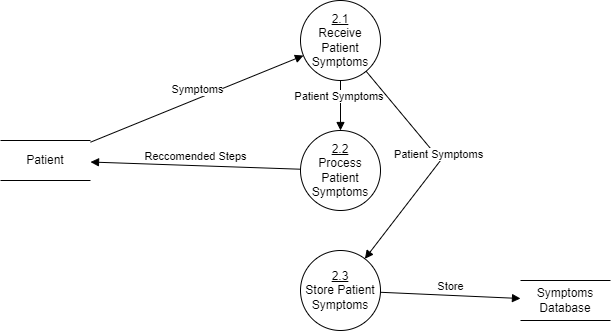

The diagram above was exported from draw.io. Its source (the exported page's mxGraphModel, read from the mxfile embedded in the PNG):
<mxGraphModel dx="794" dy="420" grid="1" gridSize="10" guides="1" tooltips="1" connect="1" arrows="1" fold="1" page="1" pageScale="1" pageWidth="850" pageHeight="1100" math="0" shadow="0">
  <root>
    <mxCell id="0" />
    <mxCell id="1" parent="0" />
    <mxCell id="7Vxlq_o3tsE_g2DgEoEf-1" value="&lt;u&gt;2.1&lt;/u&gt;&lt;div&gt;Receive Patient Symptoms&lt;/div&gt;" style="ellipse;whiteSpace=wrap;html=1;aspect=fixed;" parent="1" vertex="1">
      <mxGeometry x="380" y="120" width="80" height="80" as="geometry" />
    </mxCell>
    <mxCell id="7Vxlq_o3tsE_g2DgEoEf-2" value="Symptoms" style="html=1;verticalAlign=bottom;endArrow=block;curved=0;rounded=0;" parent="1" source="7Vxlq_o3tsE_g2DgEoEf-4" target="7Vxlq_o3tsE_g2DgEoEf-1" edge="1">
      <mxGeometry width="80" relative="1" as="geometry">
        <mxPoint x="290" y="110" as="sourcePoint" />
        <mxPoint x="470" y="230" as="targetPoint" />
      </mxGeometry>
    </mxCell>
    <mxCell id="7Vxlq_o3tsE_g2DgEoEf-3" value="&lt;u&gt;2.2&lt;/u&gt;&lt;div&gt;Process Patient Symptoms&lt;/div&gt;" style="ellipse;whiteSpace=wrap;html=1;aspect=fixed;" parent="1" vertex="1">
      <mxGeometry x="380" y="250" width="80" height="80" as="geometry" />
    </mxCell>
    <mxCell id="7Vxlq_o3tsE_g2DgEoEf-4" value="Patient" style="shape=partialRectangle;whiteSpace=wrap;html=1;left=0;right=0;fillColor=none;" parent="1" vertex="1">
      <mxGeometry x="80" y="260" width="90" height="40" as="geometry" />
    </mxCell>
    <mxCell id="7Vxlq_o3tsE_g2DgEoEf-5" value="&lt;u&gt;2.3&lt;/u&gt;&lt;div&gt;Store Patient Symptoms&lt;/div&gt;" style="ellipse;whiteSpace=wrap;html=1;aspect=fixed;" parent="1" vertex="1">
      <mxGeometry x="380" y="370" width="80" height="80" as="geometry" />
    </mxCell>
    <mxCell id="7Vxlq_o3tsE_g2DgEoEf-6" value="Symptoms Database" style="shape=partialRectangle;whiteSpace=wrap;html=1;left=0;right=0;fillColor=none;" parent="1" vertex="1">
      <mxGeometry x="600" y="400" width="90" height="40" as="geometry" />
    </mxCell>
    <mxCell id="7Vxlq_o3tsE_g2DgEoEf-7" value="Store" style="html=1;verticalAlign=bottom;endArrow=block;curved=0;rounded=0;" parent="1" source="7Vxlq_o3tsE_g2DgEoEf-5" target="7Vxlq_o3tsE_g2DgEoEf-6" edge="1">
      <mxGeometry width="80" relative="1" as="geometry">
        <mxPoint x="480" y="380" as="sourcePoint" />
        <mxPoint x="560" y="380" as="targetPoint" />
      </mxGeometry>
    </mxCell>
    <mxCell id="7Vxlq_o3tsE_g2DgEoEf-8" value="Reccomended Steps" style="html=1;verticalAlign=bottom;endArrow=block;curved=0;rounded=0;" parent="1" source="7Vxlq_o3tsE_g2DgEoEf-3" target="7Vxlq_o3tsE_g2DgEoEf-4" edge="1">
      <mxGeometry width="80" relative="1" as="geometry">
        <mxPoint x="260" y="280" as="sourcePoint" />
        <mxPoint x="340" y="280" as="targetPoint" />
      </mxGeometry>
    </mxCell>
    <mxCell id="7Vxlq_o3tsE_g2DgEoEf-9" value="Patient Symptoms&amp;nbsp;" style="html=1;verticalAlign=bottom;endArrow=block;curved=0;rounded=0;" parent="1" source="7Vxlq_o3tsE_g2DgEoEf-1" target="7Vxlq_o3tsE_g2DgEoEf-3" edge="1">
      <mxGeometry width="80" relative="1" as="geometry">
        <mxPoint x="250" y="170" as="sourcePoint" />
        <mxPoint x="330" y="170" as="targetPoint" />
      </mxGeometry>
    </mxCell>
    <mxCell id="7Vxlq_o3tsE_g2DgEoEf-10" value="Patient Symptoms" style="html=1;verticalAlign=bottom;endArrow=block;curved=0;rounded=0;" parent="1" source="7Vxlq_o3tsE_g2DgEoEf-1" target="7Vxlq_o3tsE_g2DgEoEf-5" edge="1">
      <mxGeometry width="80" relative="1" as="geometry">
        <mxPoint x="490" y="270" as="sourcePoint" />
        <mxPoint x="570" y="270" as="targetPoint" />
        <Array as="points">
          <mxPoint x="520" y="280" />
        </Array>
      </mxGeometry>
    </mxCell>
  </root>
</mxGraphModel>